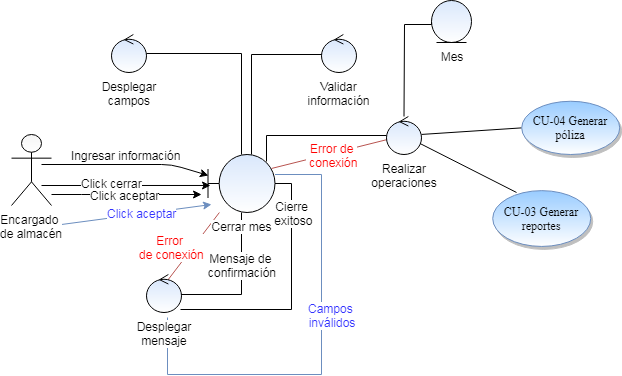

The diagram above was exported from draw.io. Its source (the exported page's mxGraphModel, read from the mxfile embedded in the PNG):
<mxGraphModel dx="621" dy="461" grid="1" gridSize="10" guides="1" tooltips="1" connect="1" arrows="1" fold="1" page="1" pageScale="1" pageWidth="827" pageHeight="1169" math="0" shadow="0">
  <root>
    <mxCell id="0" />
    <mxCell id="1" parent="0" />
    <mxCell id="SEvViIIpGOh1JEpPEF36-1" style="rounded=0;orthogonalLoop=1;jettySize=auto;html=1;startArrow=none;startFill=0;endArrow=none;endFill=0;fontSize=18;edgeStyle=orthogonalEdgeStyle;" edge="1" parent="1" source="D0vKJLph1tsuZXQoUyFS-1" target="D0vKJLph1tsuZXQoUyFS-3">
      <mxGeometry relative="1" as="geometry">
        <Array as="points">
          <mxPoint x="290" y="69" />
        </Array>
      </mxGeometry>
    </mxCell>
    <mxCell id="SEvViIIpGOh1JEpPEF36-8" style="edgeStyle=orthogonalEdgeStyle;rounded=0;orthogonalLoop=1;jettySize=auto;html=1;entryX=0.971;entryY=0.526;entryDx=0;entryDy=0;entryPerimeter=0;startArrow=none;startFill=0;endArrow=none;endFill=0;fontSize=12;" edge="1" parent="1" source="D0vKJLph1tsuZXQoUyFS-1" target="SEvViIIpGOh1JEpPEF36-6">
      <mxGeometry relative="1" as="geometry">
        <Array as="points">
          <mxPoint x="290" y="310" />
        </Array>
      </mxGeometry>
    </mxCell>
    <mxCell id="SEvViIIpGOh1JEpPEF36-21" value="Mensaje de &lt;br&gt;confirmación" style="text;html=1;resizable=0;points=[];align=center;verticalAlign=middle;labelBackgroundColor=#ffffff;fontSize=12;" vertex="1" connectable="0" parent="SEvViIIpGOh1JEpPEF36-8">
      <mxGeometry x="0.007" y="-2" relative="1" as="geometry">
        <mxPoint x="2" y="-20" as="offset" />
      </mxGeometry>
    </mxCell>
    <mxCell id="SEvViIIpGOh1JEpPEF36-12" style="edgeStyle=orthogonalEdgeStyle;rounded=0;orthogonalLoop=1;jettySize=auto;html=1;entryX=0.029;entryY=0.553;entryDx=0;entryDy=0;entryPerimeter=0;startArrow=none;startFill=0;endArrow=none;endFill=0;fontSize=12;" edge="1" parent="1" source="D0vKJLph1tsuZXQoUyFS-1" target="SEvViIIpGOh1JEpPEF36-11">
      <mxGeometry relative="1" as="geometry">
        <Array as="points">
          <mxPoint x="300" y="70" />
          <mxPoint x="372" y="70" />
        </Array>
      </mxGeometry>
    </mxCell>
    <mxCell id="SEvViIIpGOh1JEpPEF36-14" style="edgeStyle=orthogonalEdgeStyle;rounded=0;orthogonalLoop=1;jettySize=auto;html=1;startArrow=none;startFill=0;endArrow=none;endFill=0;fontSize=12;exitX=0.873;exitY=0.121;exitDx=0;exitDy=0;exitPerimeter=0;" edge="1" parent="1" source="D0vKJLph1tsuZXQoUyFS-1" target="SEvViIIpGOh1JEpPEF36-13">
      <mxGeometry relative="1" as="geometry">
        <Array as="points">
          <mxPoint x="315" y="151" />
        </Array>
      </mxGeometry>
    </mxCell>
    <mxCell id="SEvViIIpGOh1JEpPEF36-22" style="edgeStyle=orthogonalEdgeStyle;rounded=0;orthogonalLoop=1;jettySize=auto;html=1;entryX=0.971;entryY=0.921;entryDx=0;entryDy=0;entryPerimeter=0;startArrow=none;startFill=0;endArrow=none;endFill=0;fontSize=12;" edge="1" parent="1" source="D0vKJLph1tsuZXQoUyFS-1" target="SEvViIIpGOh1JEpPEF36-6">
      <mxGeometry relative="1" as="geometry">
        <Array as="points">
          <mxPoint x="340" y="199" />
          <mxPoint x="340" y="325" />
        </Array>
      </mxGeometry>
    </mxCell>
    <mxCell id="SEvViIIpGOh1JEpPEF36-23" value="Cierre&lt;br&gt;&amp;nbsp;exitoso" style="text;html=1;resizable=0;points=[];align=center;verticalAlign=middle;labelBackgroundColor=#ffffff;fontSize=12;" vertex="1" connectable="0" parent="SEvViIIpGOh1JEpPEF36-22">
      <mxGeometry x="-0.0335" y="4" relative="1" as="geometry">
        <mxPoint x="-4" y="-77.5" as="offset" />
      </mxGeometry>
    </mxCell>
    <mxCell id="SEvViIIpGOh1JEpPEF36-25" style="edgeStyle=orthogonalEdgeStyle;rounded=0;orthogonalLoop=1;jettySize=auto;html=1;entryX=0.6;entryY=1.132;entryDx=0;entryDy=0;entryPerimeter=0;startArrow=none;startFill=0;endArrow=none;endFill=0;fontSize=12;fillColor=#dae8fc;strokeColor=#6c8ebf;fontColor=#3333FF;" edge="1" parent="1" source="D0vKJLph1tsuZXQoUyFS-1" target="SEvViIIpGOh1JEpPEF36-6">
      <mxGeometry relative="1" as="geometry">
        <Array as="points">
          <mxPoint x="370" y="190" />
          <mxPoint x="370" y="390" />
          <mxPoint x="216" y="390" />
        </Array>
      </mxGeometry>
    </mxCell>
    <mxCell id="SEvViIIpGOh1JEpPEF36-26" value="Campos &lt;br&gt;inválidos" style="text;html=1;resizable=0;points=[];align=center;verticalAlign=middle;labelBackgroundColor=#ffffff;fontSize=12;fontColor=#3333FF;" vertex="1" connectable="0" parent="SEvViIIpGOh1JEpPEF36-25">
      <mxGeometry x="-0.223" y="1" relative="1" as="geometry">
        <mxPoint x="9" y="8.5" as="offset" />
      </mxGeometry>
    </mxCell>
    <mxCell id="SEvViIIpGOh1JEpPEF36-31" style="edgeStyle=none;rounded=0;orthogonalLoop=1;jettySize=auto;html=1;entryX=0.514;entryY=0.263;entryDx=0;entryDy=0;entryPerimeter=0;startArrow=none;startFill=0;endArrow=none;endFill=0;fontSize=12;fontColor=#FF0000;fillColor=#f8cecc;strokeColor=#b85450;" edge="1" parent="1" source="D0vKJLph1tsuZXQoUyFS-1" target="SEvViIIpGOh1JEpPEF36-6">
      <mxGeometry relative="1" as="geometry" />
    </mxCell>
    <mxCell id="SEvViIIpGOh1JEpPEF36-32" value="Error&amp;nbsp;&lt;br&gt;de conexión" style="text;html=1;resizable=0;points=[];align=center;verticalAlign=middle;labelBackgroundColor=#ffffff;fontSize=12;fontColor=#FF0000;" vertex="1" connectable="0" parent="SEvViIIpGOh1JEpPEF36-31">
      <mxGeometry x="0.3322" y="3" relative="1" as="geometry">
        <mxPoint x="-14" y="-15.5" as="offset" />
      </mxGeometry>
    </mxCell>
    <mxCell id="D0vKJLph1tsuZXQoUyFS-1" value="Cerrar mes" style="shape=umlBoundary;whiteSpace=wrap;html=1;labelPosition=center;verticalLabelPosition=bottom;align=center;verticalAlign=top;fillColor=#dae8fc;strokeColor=#000000;gradientColor=#ffffff;labelBackgroundColor=#ffffff;" parent="1" vertex="1">
      <mxGeometry x="256.5" y="170" width="67" height="58" as="geometry" />
    </mxCell>
    <mxCell id="SEvViIIpGOh1JEpPEF36-2" style="edgeStyle=none;rounded=1;orthogonalLoop=1;jettySize=auto;html=1;entryX=0.007;entryY=0.362;entryDx=0;entryDy=0;entryPerimeter=0;startArrow=none;startFill=0;endArrow=classic;endFill=1;fontSize=18;" edge="1" parent="1" target="D0vKJLph1tsuZXQoUyFS-1">
      <mxGeometry relative="1" as="geometry">
        <mxPoint x="90" y="180" as="sourcePoint" />
        <Array as="points">
          <mxPoint x="220" y="180" />
        </Array>
      </mxGeometry>
    </mxCell>
    <mxCell id="SEvViIIpGOh1JEpPEF36-3" value="Ingresar información" style="text;html=1;resizable=0;points=[];align=center;verticalAlign=middle;labelBackgroundColor=#ffffff;fontSize=12;" vertex="1" connectable="0" parent="SEvViIIpGOh1JEpPEF36-2">
      <mxGeometry x="0.2696" y="4" relative="1" as="geometry">
        <mxPoint x="-23" y="-6" as="offset" />
      </mxGeometry>
    </mxCell>
    <mxCell id="SEvViIIpGOh1JEpPEF36-4" style="edgeStyle=none;rounded=1;orthogonalLoop=1;jettySize=auto;html=1;entryX=0.037;entryY=0.534;entryDx=0;entryDy=0;entryPerimeter=0;startArrow=none;startFill=0;endArrow=classic;endFill=1;fontSize=12;" edge="1" parent="1" target="D0vKJLph1tsuZXQoUyFS-1">
      <mxGeometry relative="1" as="geometry">
        <mxPoint x="90" y="201" as="sourcePoint" />
      </mxGeometry>
    </mxCell>
    <mxCell id="SEvViIIpGOh1JEpPEF36-5" value="Click cerrar" style="text;html=1;resizable=0;points=[];align=center;verticalAlign=middle;labelBackgroundColor=#ffffff;fontSize=12;" vertex="1" connectable="0" parent="SEvViIIpGOh1JEpPEF36-4">
      <mxGeometry x="-0.42" y="1" relative="1" as="geometry">
        <mxPoint x="21" y="-1" as="offset" />
      </mxGeometry>
    </mxCell>
    <mxCell id="SEvViIIpGOh1JEpPEF36-9" style="edgeStyle=orthogonalEdgeStyle;rounded=0;orthogonalLoop=1;jettySize=auto;html=1;entryX=-0.097;entryY=0.69;entryDx=0;entryDy=0;entryPerimeter=0;startArrow=none;startFill=0;endArrow=classic;endFill=1;fontSize=12;" edge="1" parent="1" source="D0vKJLph1tsuZXQoUyFS-2" target="D0vKJLph1tsuZXQoUyFS-1">
      <mxGeometry relative="1" as="geometry">
        <Array as="points">
          <mxPoint x="130" y="210" />
          <mxPoint x="130" y="210" />
        </Array>
      </mxGeometry>
    </mxCell>
    <mxCell id="SEvViIIpGOh1JEpPEF36-10" value="Click aceptar" style="text;html=1;resizable=0;points=[];align=center;verticalAlign=middle;labelBackgroundColor=#ffffff;fontSize=12;" vertex="1" connectable="0" parent="SEvViIIpGOh1JEpPEF36-9">
      <mxGeometry x="0.35" relative="1" as="geometry">
        <mxPoint x="-28" as="offset" />
      </mxGeometry>
    </mxCell>
    <mxCell id="SEvViIIpGOh1JEpPEF36-27" style="rounded=0;orthogonalLoop=1;jettySize=auto;html=1;startArrow=none;startFill=0;endArrow=classic;endFill=1;fontSize=12;fontColor=#3333FF;fillColor=#dae8fc;strokeColor=#6c8ebf;" edge="1" parent="1">
      <mxGeometry relative="1" as="geometry">
        <mxPoint x="260" y="220" as="targetPoint" />
        <mxPoint x="110" y="240" as="sourcePoint" />
      </mxGeometry>
    </mxCell>
    <mxCell id="SEvViIIpGOh1JEpPEF36-28" value="Click aceptar" style="text;html=1;resizable=0;points=[];align=center;verticalAlign=middle;labelBackgroundColor=#ffffff;fontSize=12;fontColor=#3333FF;" vertex="1" connectable="0" parent="SEvViIIpGOh1JEpPEF36-27">
      <mxGeometry x="-0.2079" y="3" relative="1" as="geometry">
        <mxPoint x="21" y="-1" as="offset" />
      </mxGeometry>
    </mxCell>
    <mxCell id="D0vKJLph1tsuZXQoUyFS-2" value="&lt;font color=&quot;#000000&quot;&gt;Encargado &lt;br&gt;de almacén&lt;br&gt;&lt;/font&gt;" style="shape=umlActor;verticalLabelPosition=bottom;labelBackgroundColor=#ffffff;verticalAlign=top;html=1;strokeColor=#000000;fillColor=#f5f5f5;fontColor=#333333;gradientColor=#ffffff;" parent="1" vertex="1">
      <mxGeometry x="60" y="150" width="40" height="71" as="geometry" />
    </mxCell>
    <mxCell id="D0vKJLph1tsuZXQoUyFS-3" value="Desplegar campos" style="ellipse;shape=umlControl;whiteSpace=wrap;html=1;labelPosition=center;verticalLabelPosition=bottom;align=center;verticalAlign=top;fillColor=#dae8fc;strokeColor=#000000;gradientColor=#ffffff;labelBackgroundColor=#ffffff;" parent="1" vertex="1">
      <mxGeometry x="160" y="50" width="35" height="38" as="geometry" />
    </mxCell>
    <mxCell id="D0vKJLph1tsuZXQoUyFS-4" value="Mes" style="ellipse;shape=umlEntity;whiteSpace=wrap;html=1;labelPosition=center;verticalLabelPosition=bottom;align=center;verticalAlign=top;fillColor=#dae8fc;strokeColor=#000000;gradientColor=#ffffff;labelBackgroundColor=#ffffff;" parent="1" vertex="1">
      <mxGeometry x="480" y="16" width="40" height="42" as="geometry" />
    </mxCell>
    <mxCell id="SEvViIIpGOh1JEpPEF36-6" value="Desplegar mensaje" style="ellipse;shape=umlControl;whiteSpace=wrap;html=1;labelPosition=center;verticalLabelPosition=bottom;align=center;verticalAlign=top;fillColor=#dae8fc;strokeColor=#000000;gradientColor=#ffffff;labelBackgroundColor=#ffffff;" vertex="1" parent="1">
      <mxGeometry x="195" y="290" width="35" height="38" as="geometry" />
    </mxCell>
    <mxCell id="SEvViIIpGOh1JEpPEF36-11" value="Validar información" style="ellipse;shape=umlControl;whiteSpace=wrap;html=1;labelPosition=center;verticalLabelPosition=bottom;align=center;verticalAlign=top;fillColor=#dae8fc;strokeColor=#000000;gradientColor=#ffffff;labelBackgroundColor=#ffffff;" vertex="1" parent="1">
      <mxGeometry x="370" y="50" width="35" height="38" as="geometry" />
    </mxCell>
    <mxCell id="SEvViIIpGOh1JEpPEF36-15" style="edgeStyle=orthogonalEdgeStyle;rounded=0;orthogonalLoop=1;jettySize=auto;html=1;entryX=0;entryY=0.5;entryDx=0;entryDy=0;startArrow=none;startFill=0;endArrow=none;endFill=0;fontSize=12;" edge="1" parent="1" source="SEvViIIpGOh1JEpPEF36-13" target="D0vKJLph1tsuZXQoUyFS-4">
      <mxGeometry relative="1" as="geometry">
        <Array as="points">
          <mxPoint x="453" y="40" />
          <mxPoint x="480" y="40" />
        </Array>
      </mxGeometry>
    </mxCell>
    <mxCell id="SEvViIIpGOh1JEpPEF36-18" style="rounded=0;orthogonalLoop=1;jettySize=auto;html=1;entryX=0.243;entryY=0.033;entryDx=0;entryDy=0;entryPerimeter=0;startArrow=none;startFill=0;endArrow=none;endFill=0;fontSize=12;" edge="1" parent="1" source="SEvViIIpGOh1JEpPEF36-13" target="SEvViIIpGOh1JEpPEF36-16">
      <mxGeometry relative="1" as="geometry" />
    </mxCell>
    <mxCell id="SEvViIIpGOh1JEpPEF36-19" style="edgeStyle=none;rounded=0;orthogonalLoop=1;jettySize=auto;html=1;entryX=0;entryY=0.5;entryDx=0;entryDy=0;startArrow=none;startFill=0;endArrow=none;endFill=0;fontSize=12;" edge="1" parent="1" source="SEvViIIpGOh1JEpPEF36-13" target="SEvViIIpGOh1JEpPEF36-17">
      <mxGeometry relative="1" as="geometry" />
    </mxCell>
    <mxCell id="SEvViIIpGOh1JEpPEF36-29" style="edgeStyle=none;rounded=0;orthogonalLoop=1;jettySize=auto;html=1;entryX=0.948;entryY=0.241;entryDx=0;entryDy=0;entryPerimeter=0;startArrow=none;startFill=0;endArrow=none;endFill=0;fontSize=12;fontColor=#FF0000;fillColor=#f8cecc;strokeColor=#b85450;" edge="1" parent="1" source="SEvViIIpGOh1JEpPEF36-13" target="D0vKJLph1tsuZXQoUyFS-1">
      <mxGeometry relative="1" as="geometry" />
    </mxCell>
    <mxCell id="SEvViIIpGOh1JEpPEF36-30" value="Error de&lt;br&gt;&amp;nbsp;conexión" style="text;html=1;resizable=0;points=[];align=center;verticalAlign=middle;labelBackgroundColor=#ffffff;fontSize=12;fontColor=#FF0000;" vertex="1" connectable="0" parent="SEvViIIpGOh1JEpPEF36-29">
      <mxGeometry x="-0.1659" y="3" relative="1" as="geometry">
        <mxPoint x="-7.5" as="offset" />
      </mxGeometry>
    </mxCell>
    <mxCell id="SEvViIIpGOh1JEpPEF36-13" value="Realizar operaciones" style="ellipse;shape=umlControl;whiteSpace=wrap;html=1;labelPosition=center;verticalLabelPosition=bottom;align=center;verticalAlign=top;fillColor=#dae8fc;strokeColor=#000000;gradientColor=#ffffff;labelBackgroundColor=#ffffff;" vertex="1" parent="1">
      <mxGeometry x="435" y="132" width="35" height="38" as="geometry" />
    </mxCell>
    <mxCell id="SEvViIIpGOh1JEpPEF36-16" value="CU-03 Generar reportes" style="ellipse;whiteSpace=wrap;html=1;fillColor=#99CCFF;fontFamily=Times New Roman;strokeColor=#6c8ebf;gradientColor=#ffffff;gradientDirection=south;shadow=1;" vertex="1" parent="1">
      <mxGeometry x="541.2228588363132" y="206.13636363636363" width="98.01604026989763" height="55.80808080808081" as="geometry" />
    </mxCell>
    <mxCell id="SEvViIIpGOh1JEpPEF36-17" value="CU-04 Generar póliza" style="ellipse;whiteSpace=wrap;html=1;fillColor=#99CCFF;fontFamily=Times New Roman;strokeColor=#6c8ebf;gradientColor=#ffffff;gradientDirection=south;shadow=1;" vertex="1" parent="1">
      <mxGeometry x="570.2139197436745" y="116.76262626262627" width="98.01604026989763" height="53.23232323232323" as="geometry" />
    </mxCell>
  </root>
</mxGraphModel>